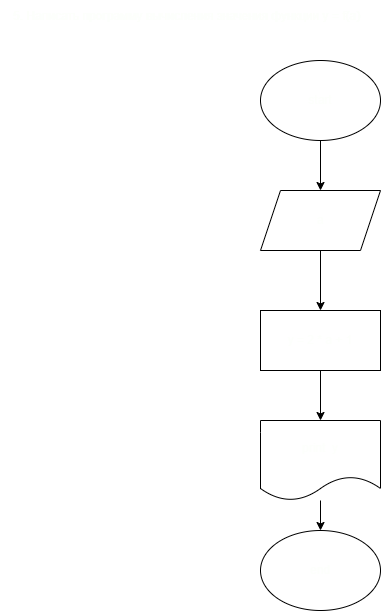

The diagram above was exported from draw.io. Its source (the exported page's mxGraphModel, read from the mxfile embedded in the PNG):
<mxGraphModel dx="604" dy="478" grid="1" gridSize="10" guides="1" tooltips="1" connect="1" arrows="1" fold="1" page="1" pageScale="1" pageWidth="827" pageHeight="1169" math="0" shadow="0">
  <root>
    <mxCell id="0" />
    <mxCell id="1" parent="0" />
    <mxCell id="2" value="&lt;p style=&quot;line-height: 21px ; text-align: left ; font-family: &amp;#34;consolas&amp;#34; , &amp;#34;courier new&amp;#34; , monospace ; font-size: 14px ; border-radius: 0px ; background-image: none ; border: 0px ; float: none ; height: auto ; margin: 0px ; outline: 0px ; overflow: visible ; padding: 0px 0.5em ; position: static ; vertical-align: baseline ; width: auto ; box-sizing: content-box ; min-height: auto&quot;&gt;&lt;font color=&quot;#fdfffc&quot;&gt;&lt;span class=&quot;Apple-converted-space&quot; style=&quot;font-family: &amp;#34;helvetica&amp;#34; ; font-size: 12px&quot;&gt;&amp;nbsp;&lt;/span&gt;&lt;span style=&quot;font-family: &amp;#34;helvetica&amp;#34; ; font-size: 12px&quot;&gt;5. Написать программу вычисления значения функции y = f(a)&lt;/span&gt;&lt;/font&gt;&lt;/p&gt;" style="text;html=1;strokeColor=none;fillColor=none;align=center;verticalAlign=middle;whiteSpace=wrap;rounded=0;" vertex="1" parent="1">
      <mxGeometry x="120" y="20" width="370" height="30" as="geometry" />
    </mxCell>
    <mxCell id="6" style="edgeStyle=none;html=1;exitX=0.5;exitY=1;exitDx=0;exitDy=0;entryX=0.5;entryY=0;entryDx=0;entryDy=0;fontColor=#FDFFFC;" edge="1" parent="1" source="3" target="4">
      <mxGeometry relative="1" as="geometry" />
    </mxCell>
    <mxCell id="3" value="start" style="ellipse;whiteSpace=wrap;html=1;fontColor=#FDFFFC;" vertex="1" parent="1">
      <mxGeometry x="380" y="80" width="120" height="80" as="geometry" />
    </mxCell>
    <mxCell id="7" style="edgeStyle=none;html=1;exitX=0.5;exitY=1;exitDx=0;exitDy=0;fontColor=#FDFFFC;" edge="1" parent="1" source="4" target="5">
      <mxGeometry relative="1" as="geometry" />
    </mxCell>
    <mxCell id="4" value="a" style="shape=parallelogram;perimeter=parallelogramPerimeter;whiteSpace=wrap;html=1;fixedSize=1;fontColor=#FDFFFC;" vertex="1" parent="1">
      <mxGeometry x="380" y="210" width="120" height="60" as="geometry" />
    </mxCell>
    <mxCell id="9" style="edgeStyle=none;html=1;exitX=0.5;exitY=1;exitDx=0;exitDy=0;fontColor=#FDFFFC;" edge="1" parent="1" source="5" target="8">
      <mxGeometry relative="1" as="geometry" />
    </mxCell>
    <mxCell id="5" value="y = 2 * a + 1" style="rounded=0;whiteSpace=wrap;html=1;fontColor=#FDFFFC;" vertex="1" parent="1">
      <mxGeometry x="380" y="330" width="120" height="60" as="geometry" />
    </mxCell>
    <mxCell id="11" value="" style="edgeStyle=none;html=1;fontColor=#FDFFFC;" edge="1" parent="1" source="8" target="10">
      <mxGeometry relative="1" as="geometry" />
    </mxCell>
    <mxCell id="8" value="print&amp;nbsp; y" style="shape=document;whiteSpace=wrap;html=1;boundedLbl=1;fontColor=#FDFFFC;" vertex="1" parent="1">
      <mxGeometry x="380" y="440" width="120" height="80" as="geometry" />
    </mxCell>
    <mxCell id="10" value="end" style="ellipse;whiteSpace=wrap;html=1;fontColor=#FDFFFC;" vertex="1" parent="1">
      <mxGeometry x="380" y="550" width="120" height="80" as="geometry" />
    </mxCell>
  </root>
</mxGraphModel>